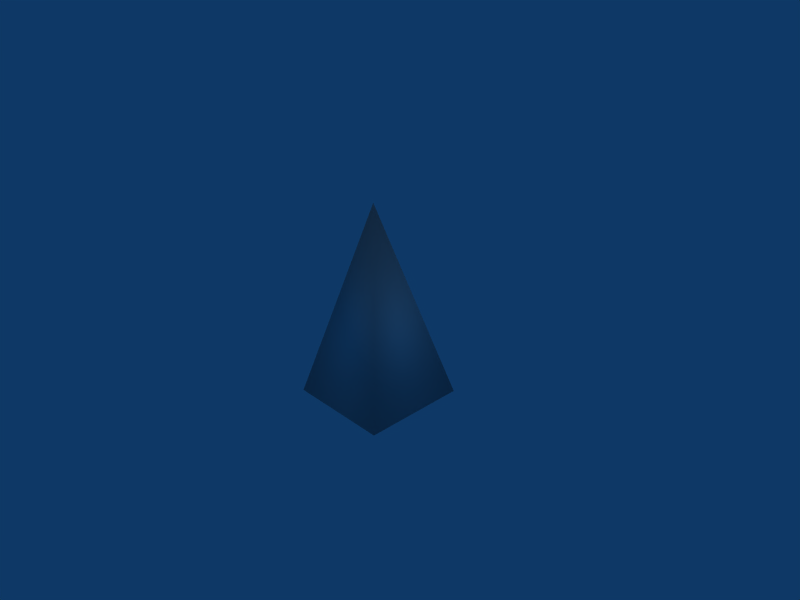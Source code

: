 # Source: generalProjectile.blend  (saved by Blender 2.42.0; exported with 4.5.12 LTS)
import bpy
from mathutils import Matrix  # noqa: F401  (used for matrix-valued properties, if any)

bpy.ops.wm.read_factory_settings(use_empty=True)
scene = bpy.context.scene
scene.name = 'Scene'

# ---- collections
col_collection_1 = bpy.data.collections.new('Collection 1'); scene.collection.children.link(col_collection_1)

# ---- materials (node trees are filled in below, after node groups)
mat_material = bpy.data.materials.new('Material')
mat_material.alpha_threshold = 0.0
mat_material.roughness = 0.5
mat_material.line_color = (0.0, 0.0, 0.0, 1.0)

# ---- material node trees

# ---- world
world_world = bpy.data.worlds.new('World'); scene.world = world_world
world_world.color = (0.05656, 0.2208, 0.4)
world_world.use_sun_shadow = False
world_world.sun_shadow_jitter_overblur = 0.0
world_world.cycles.sampling_method = 'MANUAL'
world_world.cycles.sample_map_resolution = 256

# ---- cameras
cam_camera = bpy.data.cameras.new('Camera')
cam_camera.passepartout_alpha = 0.2
cam_camera.clip_end = 100.0
cam_camera.lens = 35.0
cam_camera.ortho_scale = 7.314
cam_camera.show_passepartout = False
cam_camera.show_safe_areas = True
cam_camera.dof.focus_distance = 0.0
cam_camera.dof.aperture_fstop = 128.0

# ---- lights
light_spot = bpy.data.lights.new('Spot', 'POINT')
light_spot.transmission_factor = 0.0
light_spot.cutoff_distance = 30.0
light_spot.energy = 100.0
light_spot.shadow_buffer_clip_start = 1.001
light_spot.shadow_soft_size = 1.0
light_spot.shadow_maximum_resolution = 0.006
light_spot.use_absolute_resolution = True
light_spot.cycles.use_multiple_importance_sampling = False

# ---- meshes
me_cube = bpy.data.meshes.new('Cube')
me_cube.from_pydata([(0.8027, 0.8027, -1.107), (0.8027, -0.8027, -1.107), (-0.8027, -0.8027, -1.107), (-0.8027, 0.8027, -1.107), (-1.035e-07, -1.318e-07, 1.87)], [], [(0, 1, 2, 3), (0, 4, 1), (1, 4, 2), (2, 4, 3), (4, 0, 3)])
me_cube.polygons.foreach_set('use_smooth', [True] * 5)
me_cube.materials.append(mat_material)
me_cube.use_remesh_preserve_volume = False
me_cube.use_remesh_preserve_attributes = False
me_cube.use_mirror_vertex_groups = False
me_cube.update()

# ---- objects
ob_cube = bpy.data.objects.new('Cube', me_cube)
ob_lamp = bpy.data.objects.new('Lamp', light_spot)
ob_camera = bpy.data.objects.new('Camera', cam_camera)

# ---- transforms, parenting, visibility, modifiers, constraints
ob_cube.location = (0.0, 0.0, 0.0)
ob_cube.lock_rotations_4d = False
ob_cube.empty_display_type = 'ARROWS'
ob_cube.color = (0.0, 0.0, 0.0, 1.0)
ob_cube.lineart.crease_threshold = 0.0
ob_lamp.location = (4.076, 1.005, 5.904)
ob_lamp.rotation_euler = (0.6503, 0.05522, 1.866)
ob_lamp.lock_rotations_4d = False
ob_lamp.empty_display_type = 'ARROWS'
ob_lamp.color = (0.0, 0.0, 0.0, 0.0)
ob_lamp.lineart.crease_threshold = 0.0
ob_camera.location = (7.481, -6.508, 5.344)
ob_camera.rotation_euler = (1.109, 0.01082, 0.8149)
ob_camera.lock_rotations_4d = False
ob_camera.empty_display_type = 'ARROWS'
ob_camera.color = (0.0, 0.0, 0.0, 0.0)
ob_camera.display_type = 'WIRE'
ob_camera.lineart.crease_threshold = 0.0

# ---- collection membership
col_collection_1.objects.link(ob_cube)
col_collection_1.objects.link(ob_lamp)
col_collection_1.objects.link(ob_camera)

# ---- scene / render settings (as saved in the file)
scene.camera = ob_camera
scene.frame_start = 1; scene.frame_end = 250; scene.frame_set(1)
scene.render.engine = 'BLENDER_EEVEE_NEXT'
scene.render.image_settings.file_format = 'JPEG'
scene.render.image_settings.color_mode = 'RGB'
scene.render.image_settings.compression = 90
scene.render.resolution_x = 800
scene.render.resolution_y = 600
scene.render.pixel_aspect_x = 100.0
scene.render.pixel_aspect_y = 100.0
scene.render.fps = 25
scene.render.dither_intensity = 0.0
scene.render.use_compositing = False
scene.render.use_sequencer = False
scene.render.bake_bias = 0.0
scene.render.use_stamp_time = False
scene.render.use_stamp_date = False
scene.render.use_stamp_frame = False
scene.render.use_stamp_camera = False
scene.render.use_stamp_scene = False
scene.render.use_stamp_filename = False
scene.render.use_stamp_render_time = False
scene.render.stamp_font_size = 0
scene.cycles.use_denoising = False
scene.cycles.samples = 10
scene.cycles.sampling_pattern = 'TABULATED_SOBOL'
scene.cycles.light_sampling_threshold = 0.0
scene.cycles.use_adaptive_sampling = False
scene.cycles.use_light_tree = False
scene.cycles.blur_glossy = 0.0
scene.cycles.volume_bounces = 1
scene.cycles.pixel_filter_type = 'GAUSSIAN'
scene.cycles.sample_clamp_indirect = 0.0
scene.view_settings.view_transform = 'Raw'
bpy.context.view_layer.update()
